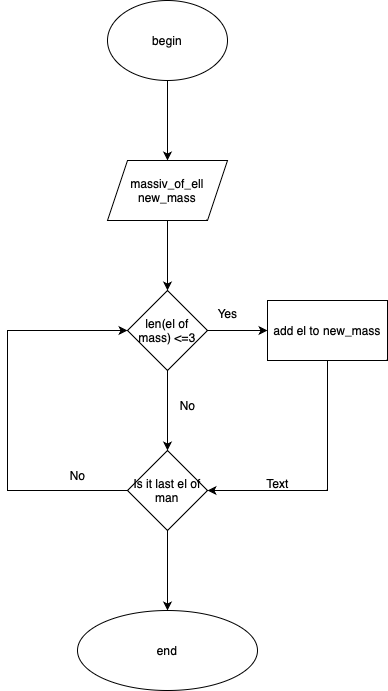

The diagram above was exported from draw.io. Its source (the exported page's mxGraphModel, read from the mxfile embedded in the PNG):
<mxGraphModel dx="2074" dy="1187" grid="1" gridSize="10" guides="1" tooltips="1" connect="1" arrows="1" fold="1" page="1" pageScale="1" pageWidth="827" pageHeight="1169" math="0" shadow="0">
  <root>
    <mxCell id="0" />
    <mxCell id="1" parent="0" />
    <mxCell id="16eU_NNqJ59FyvyhKplS-7" value="" style="edgeStyle=orthogonalEdgeStyle;rounded=0;orthogonalLoop=1;jettySize=auto;html=1;" edge="1" parent="1" source="16eU_NNqJ59FyvyhKplS-1" target="16eU_NNqJ59FyvyhKplS-2">
      <mxGeometry relative="1" as="geometry" />
    </mxCell>
    <mxCell id="16eU_NNqJ59FyvyhKplS-1" value="begin" style="ellipse;whiteSpace=wrap;html=1;" vertex="1" parent="1">
      <mxGeometry x="340" y="70" width="120" height="80" as="geometry" />
    </mxCell>
    <mxCell id="16eU_NNqJ59FyvyhKplS-8" value="" style="edgeStyle=orthogonalEdgeStyle;rounded=0;orthogonalLoop=1;jettySize=auto;html=1;" edge="1" parent="1" source="16eU_NNqJ59FyvyhKplS-2" target="16eU_NNqJ59FyvyhKplS-3">
      <mxGeometry relative="1" as="geometry" />
    </mxCell>
    <mxCell id="16eU_NNqJ59FyvyhKplS-2" value="massiv_of_ell&lt;br&gt;new_mass" style="shape=parallelogram;perimeter=parallelogramPerimeter;whiteSpace=wrap;html=1;fixedSize=1;" vertex="1" parent="1">
      <mxGeometry x="340" y="230" width="120" height="60" as="geometry" />
    </mxCell>
    <mxCell id="16eU_NNqJ59FyvyhKplS-6" value="" style="edgeStyle=orthogonalEdgeStyle;rounded=0;orthogonalLoop=1;jettySize=auto;html=1;" edge="1" parent="1" source="16eU_NNqJ59FyvyhKplS-3" target="16eU_NNqJ59FyvyhKplS-5">
      <mxGeometry relative="1" as="geometry" />
    </mxCell>
    <mxCell id="16eU_NNqJ59FyvyhKplS-15" value="" style="edgeStyle=orthogonalEdgeStyle;rounded=0;orthogonalLoop=1;jettySize=auto;html=1;" edge="1" parent="1" source="16eU_NNqJ59FyvyhKplS-3" target="16eU_NNqJ59FyvyhKplS-4">
      <mxGeometry relative="1" as="geometry" />
    </mxCell>
    <mxCell id="16eU_NNqJ59FyvyhKplS-3" value="len(el of mass) &amp;lt;=3" style="rhombus;whiteSpace=wrap;html=1;" vertex="1" parent="1">
      <mxGeometry x="360" y="360" width="80" height="80" as="geometry" />
    </mxCell>
    <mxCell id="16eU_NNqJ59FyvyhKplS-14" style="edgeStyle=orthogonalEdgeStyle;rounded=0;orthogonalLoop=1;jettySize=auto;html=1;" edge="1" parent="1" source="16eU_NNqJ59FyvyhKplS-4" target="16eU_NNqJ59FyvyhKplS-3">
      <mxGeometry relative="1" as="geometry">
        <Array as="points">
          <mxPoint x="240" y="560" />
          <mxPoint x="240" y="400" />
        </Array>
      </mxGeometry>
    </mxCell>
    <mxCell id="16eU_NNqJ59FyvyhKplS-20" value="" style="edgeStyle=orthogonalEdgeStyle;rounded=0;orthogonalLoop=1;jettySize=auto;html=1;" edge="1" parent="1" source="16eU_NNqJ59FyvyhKplS-4" target="16eU_NNqJ59FyvyhKplS-19">
      <mxGeometry relative="1" as="geometry" />
    </mxCell>
    <mxCell id="16eU_NNqJ59FyvyhKplS-4" value="Is it last el of man" style="rhombus;whiteSpace=wrap;html=1;" vertex="1" parent="1">
      <mxGeometry x="360" y="520" width="80" height="80" as="geometry" />
    </mxCell>
    <mxCell id="16eU_NNqJ59FyvyhKplS-9" style="edgeStyle=orthogonalEdgeStyle;rounded=0;orthogonalLoop=1;jettySize=auto;html=1;entryX=1;entryY=0.5;entryDx=0;entryDy=0;" edge="1" parent="1" source="16eU_NNqJ59FyvyhKplS-5" target="16eU_NNqJ59FyvyhKplS-4">
      <mxGeometry relative="1" as="geometry">
        <mxPoint x="560" y="560" as="targetPoint" />
        <Array as="points">
          <mxPoint x="560" y="560" />
        </Array>
      </mxGeometry>
    </mxCell>
    <mxCell id="16eU_NNqJ59FyvyhKplS-5" value="add el to new_mass" style="whiteSpace=wrap;html=1;" vertex="1" parent="1">
      <mxGeometry x="500" y="370" width="120" height="60" as="geometry" />
    </mxCell>
    <mxCell id="16eU_NNqJ59FyvyhKplS-11" value="Yes" style="text;html=1;align=center;verticalAlign=middle;resizable=0;points=[];autosize=1;strokeColor=none;fillColor=none;" vertex="1" parent="1">
      <mxGeometry x="440" y="368" width="40" height="30" as="geometry" />
    </mxCell>
    <mxCell id="16eU_NNqJ59FyvyhKplS-16" value="No" style="text;html=1;align=center;verticalAlign=middle;resizable=0;points=[];autosize=1;strokeColor=none;fillColor=none;" vertex="1" parent="1">
      <mxGeometry x="400" y="460" width="40" height="30" as="geometry" />
    </mxCell>
    <mxCell id="16eU_NNqJ59FyvyhKplS-17" value="No" style="text;html=1;align=center;verticalAlign=middle;resizable=0;points=[];autosize=1;strokeColor=none;fillColor=none;" vertex="1" parent="1">
      <mxGeometry x="290" y="530" width="40" height="30" as="geometry" />
    </mxCell>
    <mxCell id="16eU_NNqJ59FyvyhKplS-18" value="Text" style="text;html=1;align=center;verticalAlign=middle;resizable=0;points=[];autosize=1;strokeColor=none;fillColor=none;" vertex="1" parent="1">
      <mxGeometry x="485" y="538" width="50" height="30" as="geometry" />
    </mxCell>
    <mxCell id="16eU_NNqJ59FyvyhKplS-19" value="end" style="ellipse;whiteSpace=wrap;html=1;" vertex="1" parent="1">
      <mxGeometry x="310" y="680" width="180" height="80" as="geometry" />
    </mxCell>
  </root>
</mxGraphModel>